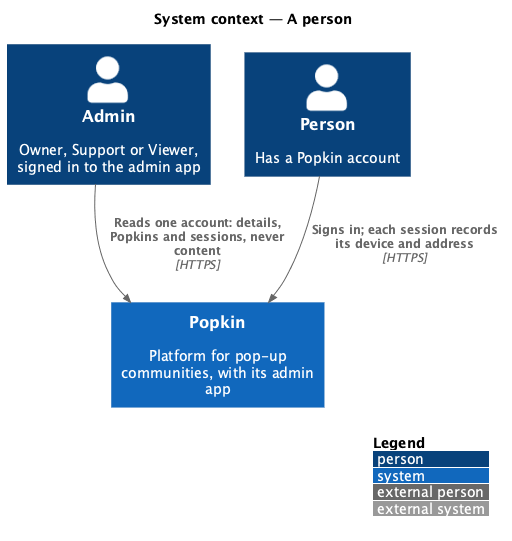

The diagram above was rendered by PlantUML. Its source (embedded in the PNG):
@startuml
!include <C4/C4_Context>
LAYOUT_WITH_LEGEND()
title System context — A person

Person(adminp, "Admin", "Owner, Support or Viewer, signed in to the admin app")
Person(member, "Person", "Has a Popkin account")
System(popkin, "Popkin", "Platform for pop-up communities, with its admin app")

Rel(adminp, popkin, "Reads one account: details, Popkins and sessions, never content", "HTTPS")
Rel(member, popkin, "Signs in; each session records its device and address", "HTTPS")
@enduml